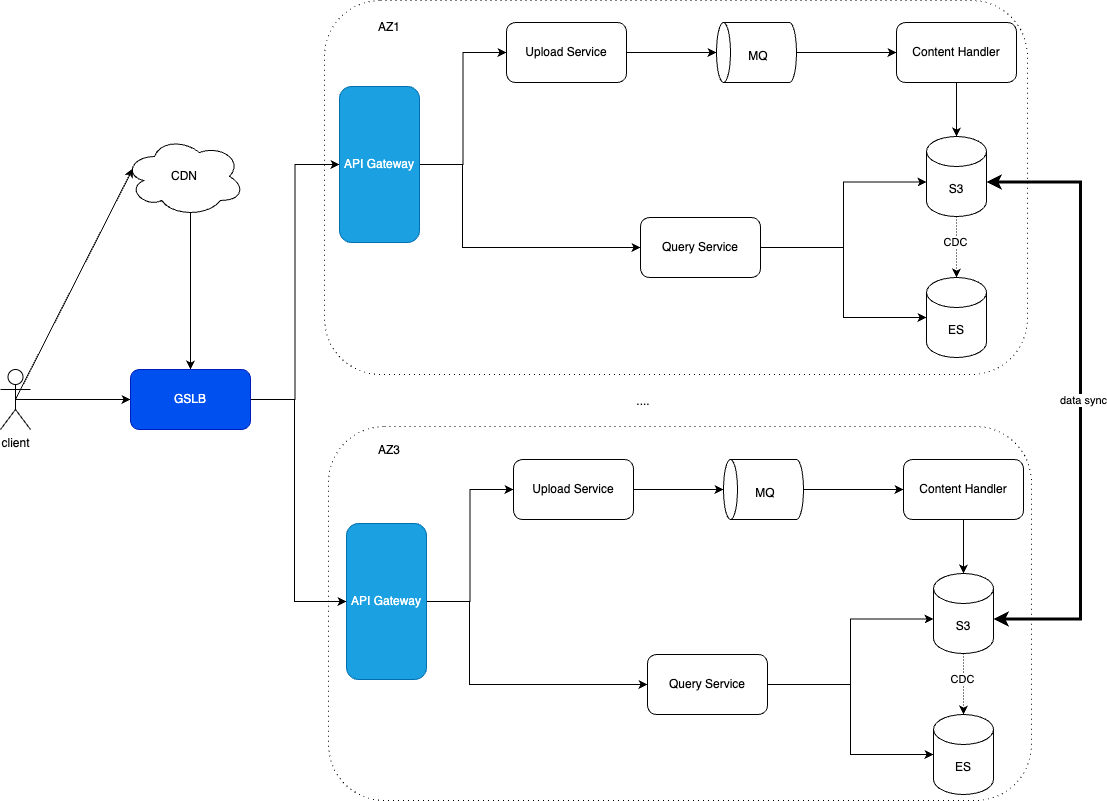

The diagram above was exported from draw.io. Its source (the exported page's mxGraphModel, read from the mxfile embedded in the PNG):
<mxGraphModel dx="1242" dy="907" grid="0" gridSize="10" guides="1" tooltips="1" connect="1" arrows="1" fold="1" page="1" pageScale="1" pageWidth="2339" pageHeight="3300" math="0" shadow="0">
  <root>
    <mxCell id="0" />
    <mxCell id="1" parent="0" />
    <mxCell id="Lu_EDnUn7zhn--H4lVTt-49" value="" style="rounded=1;whiteSpace=wrap;html=1;dashed=1;dashPattern=1 4;" vertex="1" parent="1">
      <mxGeometry x="420" y="495" width="703" height="374" as="geometry" />
    </mxCell>
    <mxCell id="Lu_EDnUn7zhn--H4lVTt-48" value="" style="rounded=1;whiteSpace=wrap;html=1;dashed=1;dashPattern=1 4;" vertex="1" parent="1">
      <mxGeometry x="424" y="921" width="703" height="374" as="geometry" />
    </mxCell>
    <mxCell id="Lu_EDnUn7zhn--H4lVTt-1" value="Upload Service" style="rounded=1;whiteSpace=wrap;html=1;" vertex="1" parent="1">
      <mxGeometry x="602" y="517" width="120" height="60" as="geometry" />
    </mxCell>
    <mxCell id="Lu_EDnUn7zhn--H4lVTt-7" style="edgeStyle=orthogonalEdgeStyle;rounded=0;orthogonalLoop=1;jettySize=auto;html=1;exitX=0.5;exitY=1;exitDx=0;exitDy=0;exitPerimeter=0;entryX=0;entryY=0.5;entryDx=0;entryDy=0;" edge="1" parent="1" source="Lu_EDnUn7zhn--H4lVTt-2" target="Lu_EDnUn7zhn--H4lVTt-4">
      <mxGeometry relative="1" as="geometry" />
    </mxCell>
    <mxCell id="Lu_EDnUn7zhn--H4lVTt-2" value="" style="shape=cylinder3;whiteSpace=wrap;html=1;boundedLbl=1;backgroundOutline=1;size=7;rotation=-90;" vertex="1" parent="1">
      <mxGeometry x="822" y="507" width="60" height="80" as="geometry" />
    </mxCell>
    <mxCell id="Lu_EDnUn7zhn--H4lVTt-11" style="edgeStyle=orthogonalEdgeStyle;rounded=0;orthogonalLoop=1;jettySize=auto;html=1;exitX=0.5;exitY=1;exitDx=0;exitDy=0;exitPerimeter=0;dashed=1;dashPattern=1 2;" edge="1" parent="1" source="Lu_EDnUn7zhn--H4lVTt-3">
      <mxGeometry relative="1" as="geometry">
        <mxPoint x="1052" y="772" as="targetPoint" />
      </mxGeometry>
    </mxCell>
    <mxCell id="Lu_EDnUn7zhn--H4lVTt-16" value="CDC" style="edgeLabel;html=1;align=center;verticalAlign=middle;resizable=0;points=[];" vertex="1" connectable="0" parent="Lu_EDnUn7zhn--H4lVTt-11">
      <mxGeometry x="-0.122" y="2" relative="1" as="geometry">
        <mxPoint x="-4" y="-2" as="offset" />
      </mxGeometry>
    </mxCell>
    <mxCell id="Lu_EDnUn7zhn--H4lVTt-3" value="" style="shape=cylinder3;whiteSpace=wrap;html=1;boundedLbl=1;backgroundOutline=1;size=15;" vertex="1" parent="1">
      <mxGeometry x="1022" y="631" width="60" height="80" as="geometry" />
    </mxCell>
    <mxCell id="Lu_EDnUn7zhn--H4lVTt-8" style="edgeStyle=orthogonalEdgeStyle;rounded=0;orthogonalLoop=1;jettySize=auto;html=1;exitX=0.5;exitY=1;exitDx=0;exitDy=0;" edge="1" parent="1" source="Lu_EDnUn7zhn--H4lVTt-4" target="Lu_EDnUn7zhn--H4lVTt-3">
      <mxGeometry relative="1" as="geometry" />
    </mxCell>
    <mxCell id="Lu_EDnUn7zhn--H4lVTt-4" value="Content Handler" style="rounded=1;whiteSpace=wrap;html=1;" vertex="1" parent="1">
      <mxGeometry x="992" y="517" width="120" height="60" as="geometry" />
    </mxCell>
    <mxCell id="Lu_EDnUn7zhn--H4lVTt-6" style="edgeStyle=orthogonalEdgeStyle;rounded=0;orthogonalLoop=1;jettySize=auto;html=1;exitX=1;exitY=0.5;exitDx=0;exitDy=0;entryX=0.5;entryY=0;entryDx=0;entryDy=0;entryPerimeter=0;" edge="1" parent="1" source="Lu_EDnUn7zhn--H4lVTt-1" target="Lu_EDnUn7zhn--H4lVTt-2">
      <mxGeometry relative="1" as="geometry" />
    </mxCell>
    <mxCell id="Lu_EDnUn7zhn--H4lVTt-9" value="MQ" style="text;html=1;align=center;verticalAlign=middle;whiteSpace=wrap;rounded=0;" vertex="1" parent="1">
      <mxGeometry x="824" y="536" width="60" height="30" as="geometry" />
    </mxCell>
    <mxCell id="Lu_EDnUn7zhn--H4lVTt-59" style="edgeStyle=orthogonalEdgeStyle;rounded=0;orthogonalLoop=1;jettySize=auto;html=1;exitX=1;exitY=0.25;exitDx=0;exitDy=0;entryX=1;entryY=0.25;entryDx=0;entryDy=0;startArrow=classic;startFill=1;strokeWidth=3;" edge="1" parent="1" source="Lu_EDnUn7zhn--H4lVTt-10" target="Lu_EDnUn7zhn--H4lVTt-39">
      <mxGeometry relative="1" as="geometry">
        <Array as="points">
          <mxPoint x="1176" y="677" />
          <mxPoint x="1176" y="1114" />
        </Array>
      </mxGeometry>
    </mxCell>
    <mxCell id="Lu_EDnUn7zhn--H4lVTt-60" value="data sync" style="edgeLabel;html=1;align=center;verticalAlign=middle;resizable=0;points=[];" vertex="1" connectable="0" parent="Lu_EDnUn7zhn--H4lVTt-59">
      <mxGeometry x="-0.0631" y="3" relative="1" as="geometry">
        <mxPoint x="-1" y="22" as="offset" />
      </mxGeometry>
    </mxCell>
    <mxCell id="Lu_EDnUn7zhn--H4lVTt-10" value="S3" style="text;html=1;align=center;verticalAlign=middle;whiteSpace=wrap;rounded=0;" vertex="1" parent="1">
      <mxGeometry x="1022" y="669" width="60" height="30" as="geometry" />
    </mxCell>
    <mxCell id="Lu_EDnUn7zhn--H4lVTt-12" value="ES" style="shape=cylinder3;whiteSpace=wrap;html=1;boundedLbl=1;backgroundOutline=1;size=15;" vertex="1" parent="1">
      <mxGeometry x="1022" y="772" width="60" height="80" as="geometry" />
    </mxCell>
    <mxCell id="Lu_EDnUn7zhn--H4lVTt-14" style="edgeStyle=orthogonalEdgeStyle;rounded=0;orthogonalLoop=1;jettySize=auto;html=1;exitX=1;exitY=0.5;exitDx=0;exitDy=0;" edge="1" parent="1" source="Lu_EDnUn7zhn--H4lVTt-13" target="Lu_EDnUn7zhn--H4lVTt-12">
      <mxGeometry relative="1" as="geometry" />
    </mxCell>
    <mxCell id="Lu_EDnUn7zhn--H4lVTt-15" style="edgeStyle=orthogonalEdgeStyle;rounded=0;orthogonalLoop=1;jettySize=auto;html=1;exitX=1;exitY=0.5;exitDx=0;exitDy=0;entryX=0;entryY=0.25;entryDx=0;entryDy=0;" edge="1" parent="1" source="Lu_EDnUn7zhn--H4lVTt-13" target="Lu_EDnUn7zhn--H4lVTt-10">
      <mxGeometry relative="1" as="geometry" />
    </mxCell>
    <mxCell id="Lu_EDnUn7zhn--H4lVTt-13" value="Query Service" style="rounded=1;whiteSpace=wrap;html=1;" vertex="1" parent="1">
      <mxGeometry x="736" y="712" width="120" height="60" as="geometry" />
    </mxCell>
    <mxCell id="Lu_EDnUn7zhn--H4lVTt-58" style="edgeStyle=orthogonalEdgeStyle;rounded=0;orthogonalLoop=1;jettySize=auto;html=1;exitX=0.55;exitY=0.95;exitDx=0;exitDy=0;exitPerimeter=0;entryX=0.5;entryY=0;entryDx=0;entryDy=0;" edge="1" parent="1" source="Lu_EDnUn7zhn--H4lVTt-18" target="Lu_EDnUn7zhn--H4lVTt-54">
      <mxGeometry relative="1" as="geometry" />
    </mxCell>
    <mxCell id="Lu_EDnUn7zhn--H4lVTt-18" value="CDN" style="ellipse;shape=cloud;whiteSpace=wrap;html=1;" vertex="1" parent="1">
      <mxGeometry x="220" y="631" width="120" height="80" as="geometry" />
    </mxCell>
    <mxCell id="Lu_EDnUn7zhn--H4lVTt-20" style="edgeStyle=orthogonalEdgeStyle;rounded=0;orthogonalLoop=1;jettySize=auto;html=1;exitX=1;exitY=0.5;exitDx=0;exitDy=0;entryX=0;entryY=0.5;entryDx=0;entryDy=0;" edge="1" parent="1" source="Lu_EDnUn7zhn--H4lVTt-19" target="Lu_EDnUn7zhn--H4lVTt-1">
      <mxGeometry relative="1" as="geometry" />
    </mxCell>
    <mxCell id="Lu_EDnUn7zhn--H4lVTt-21" style="edgeStyle=orthogonalEdgeStyle;rounded=0;orthogonalLoop=1;jettySize=auto;html=1;exitX=1;exitY=0.5;exitDx=0;exitDy=0;entryX=0;entryY=0.5;entryDx=0;entryDy=0;" edge="1" parent="1" source="Lu_EDnUn7zhn--H4lVTt-19" target="Lu_EDnUn7zhn--H4lVTt-13">
      <mxGeometry relative="1" as="geometry">
        <Array as="points">
          <mxPoint x="558" y="659" />
          <mxPoint x="558" y="742" />
        </Array>
      </mxGeometry>
    </mxCell>
    <mxCell id="Lu_EDnUn7zhn--H4lVTt-19" value="API Gateway" style="rounded=1;whiteSpace=wrap;html=1;fillColor=#1ba1e2;fontColor=#ffffff;strokeColor=#006EAF;" vertex="1" parent="1">
      <mxGeometry x="435" y="581" width="80" height="156" as="geometry" />
    </mxCell>
    <mxCell id="Lu_EDnUn7zhn--H4lVTt-55" style="edgeStyle=orthogonalEdgeStyle;rounded=0;orthogonalLoop=1;jettySize=auto;html=1;exitX=0.5;exitY=0.5;exitDx=0;exitDy=0;exitPerimeter=0;entryX=0;entryY=0.5;entryDx=0;entryDy=0;" edge="1" parent="1" source="Lu_EDnUn7zhn--H4lVTt-22" target="Lu_EDnUn7zhn--H4lVTt-54">
      <mxGeometry relative="1" as="geometry" />
    </mxCell>
    <mxCell id="Lu_EDnUn7zhn--H4lVTt-22" value="client" style="shape=umlActor;verticalLabelPosition=bottom;verticalAlign=top;html=1;outlineConnect=0;" vertex="1" parent="1">
      <mxGeometry x="96" y="864" width="30" height="60" as="geometry" />
    </mxCell>
    <mxCell id="Lu_EDnUn7zhn--H4lVTt-24" style="rounded=0;orthogonalLoop=1;jettySize=auto;html=1;exitX=0.5;exitY=0.5;exitDx=0;exitDy=0;exitPerimeter=0;entryX=0.07;entryY=0.4;entryDx=0;entryDy=0;entryPerimeter=0;" edge="1" parent="1" source="Lu_EDnUn7zhn--H4lVTt-22" target="Lu_EDnUn7zhn--H4lVTt-18">
      <mxGeometry relative="1" as="geometry" />
    </mxCell>
    <mxCell id="Lu_EDnUn7zhn--H4lVTt-29" value="Upload Service" style="rounded=1;whiteSpace=wrap;html=1;" vertex="1" parent="1">
      <mxGeometry x="609" y="954" width="120" height="60" as="geometry" />
    </mxCell>
    <mxCell id="Lu_EDnUn7zhn--H4lVTt-30" style="edgeStyle=orthogonalEdgeStyle;rounded=0;orthogonalLoop=1;jettySize=auto;html=1;exitX=0.5;exitY=1;exitDx=0;exitDy=0;exitPerimeter=0;entryX=0;entryY=0.5;entryDx=0;entryDy=0;" edge="1" parent="1" source="Lu_EDnUn7zhn--H4lVTt-31" target="Lu_EDnUn7zhn--H4lVTt-36">
      <mxGeometry relative="1" as="geometry" />
    </mxCell>
    <mxCell id="Lu_EDnUn7zhn--H4lVTt-31" value="" style="shape=cylinder3;whiteSpace=wrap;html=1;boundedLbl=1;backgroundOutline=1;size=7;rotation=-90;" vertex="1" parent="1">
      <mxGeometry x="829" y="944" width="60" height="80" as="geometry" />
    </mxCell>
    <mxCell id="Lu_EDnUn7zhn--H4lVTt-32" style="edgeStyle=orthogonalEdgeStyle;rounded=0;orthogonalLoop=1;jettySize=auto;html=1;exitX=0.5;exitY=1;exitDx=0;exitDy=0;exitPerimeter=0;dashed=1;dashPattern=1 2;" edge="1" parent="1" source="Lu_EDnUn7zhn--H4lVTt-34">
      <mxGeometry relative="1" as="geometry">
        <mxPoint x="1059" y="1209" as="targetPoint" />
      </mxGeometry>
    </mxCell>
    <mxCell id="Lu_EDnUn7zhn--H4lVTt-33" value="CDC" style="edgeLabel;html=1;align=center;verticalAlign=middle;resizable=0;points=[];" vertex="1" connectable="0" parent="Lu_EDnUn7zhn--H4lVTt-32">
      <mxGeometry x="-0.122" y="2" relative="1" as="geometry">
        <mxPoint x="-4" y="-2" as="offset" />
      </mxGeometry>
    </mxCell>
    <mxCell id="Lu_EDnUn7zhn--H4lVTt-34" value="" style="shape=cylinder3;whiteSpace=wrap;html=1;boundedLbl=1;backgroundOutline=1;size=15;" vertex="1" parent="1">
      <mxGeometry x="1029" y="1068" width="60" height="80" as="geometry" />
    </mxCell>
    <mxCell id="Lu_EDnUn7zhn--H4lVTt-35" style="edgeStyle=orthogonalEdgeStyle;rounded=0;orthogonalLoop=1;jettySize=auto;html=1;exitX=0.5;exitY=1;exitDx=0;exitDy=0;" edge="1" parent="1" source="Lu_EDnUn7zhn--H4lVTt-36" target="Lu_EDnUn7zhn--H4lVTt-34">
      <mxGeometry relative="1" as="geometry" />
    </mxCell>
    <mxCell id="Lu_EDnUn7zhn--H4lVTt-36" value="Content Handler" style="rounded=1;whiteSpace=wrap;html=1;" vertex="1" parent="1">
      <mxGeometry x="999" y="954" width="120" height="60" as="geometry" />
    </mxCell>
    <mxCell id="Lu_EDnUn7zhn--H4lVTt-37" style="edgeStyle=orthogonalEdgeStyle;rounded=0;orthogonalLoop=1;jettySize=auto;html=1;exitX=1;exitY=0.5;exitDx=0;exitDy=0;entryX=0.5;entryY=0;entryDx=0;entryDy=0;entryPerimeter=0;" edge="1" parent="1" source="Lu_EDnUn7zhn--H4lVTt-29" target="Lu_EDnUn7zhn--H4lVTt-31">
      <mxGeometry relative="1" as="geometry" />
    </mxCell>
    <mxCell id="Lu_EDnUn7zhn--H4lVTt-38" value="MQ" style="text;html=1;align=center;verticalAlign=middle;whiteSpace=wrap;rounded=0;" vertex="1" parent="1">
      <mxGeometry x="831" y="973" width="60" height="30" as="geometry" />
    </mxCell>
    <mxCell id="Lu_EDnUn7zhn--H4lVTt-39" value="S3" style="text;html=1;align=center;verticalAlign=middle;whiteSpace=wrap;rounded=0;" vertex="1" parent="1">
      <mxGeometry x="1029" y="1106" width="60" height="30" as="geometry" />
    </mxCell>
    <mxCell id="Lu_EDnUn7zhn--H4lVTt-40" value="ES" style="shape=cylinder3;whiteSpace=wrap;html=1;boundedLbl=1;backgroundOutline=1;size=15;" vertex="1" parent="1">
      <mxGeometry x="1029" y="1209" width="60" height="80" as="geometry" />
    </mxCell>
    <mxCell id="Lu_EDnUn7zhn--H4lVTt-41" style="edgeStyle=orthogonalEdgeStyle;rounded=0;orthogonalLoop=1;jettySize=auto;html=1;exitX=1;exitY=0.5;exitDx=0;exitDy=0;" edge="1" parent="1" source="Lu_EDnUn7zhn--H4lVTt-43" target="Lu_EDnUn7zhn--H4lVTt-40">
      <mxGeometry relative="1" as="geometry" />
    </mxCell>
    <mxCell id="Lu_EDnUn7zhn--H4lVTt-42" style="edgeStyle=orthogonalEdgeStyle;rounded=0;orthogonalLoop=1;jettySize=auto;html=1;exitX=1;exitY=0.5;exitDx=0;exitDy=0;entryX=0;entryY=0.25;entryDx=0;entryDy=0;" edge="1" parent="1" source="Lu_EDnUn7zhn--H4lVTt-43" target="Lu_EDnUn7zhn--H4lVTt-39">
      <mxGeometry relative="1" as="geometry" />
    </mxCell>
    <mxCell id="Lu_EDnUn7zhn--H4lVTt-43" value="Query Service" style="rounded=1;whiteSpace=wrap;html=1;" vertex="1" parent="1">
      <mxGeometry x="743" y="1149" width="120" height="60" as="geometry" />
    </mxCell>
    <mxCell id="Lu_EDnUn7zhn--H4lVTt-44" style="edgeStyle=orthogonalEdgeStyle;rounded=0;orthogonalLoop=1;jettySize=auto;html=1;exitX=1;exitY=0.5;exitDx=0;exitDy=0;entryX=0;entryY=0.5;entryDx=0;entryDy=0;" edge="1" parent="1" source="Lu_EDnUn7zhn--H4lVTt-46" target="Lu_EDnUn7zhn--H4lVTt-29">
      <mxGeometry relative="1" as="geometry" />
    </mxCell>
    <mxCell id="Lu_EDnUn7zhn--H4lVTt-45" style="edgeStyle=orthogonalEdgeStyle;rounded=0;orthogonalLoop=1;jettySize=auto;html=1;exitX=1;exitY=0.5;exitDx=0;exitDy=0;entryX=0;entryY=0.5;entryDx=0;entryDy=0;" edge="1" parent="1" source="Lu_EDnUn7zhn--H4lVTt-46" target="Lu_EDnUn7zhn--H4lVTt-43">
      <mxGeometry relative="1" as="geometry">
        <Array as="points">
          <mxPoint x="565" y="1096" />
          <mxPoint x="565" y="1179" />
        </Array>
      </mxGeometry>
    </mxCell>
    <mxCell id="Lu_EDnUn7zhn--H4lVTt-46" value="API Gateway" style="rounded=1;whiteSpace=wrap;html=1;fillColor=#1ba1e2;fontColor=#ffffff;strokeColor=#006EAF;" vertex="1" parent="1">
      <mxGeometry x="442" y="1018" width="80" height="156" as="geometry" />
    </mxCell>
    <mxCell id="Lu_EDnUn7zhn--H4lVTt-51" value="AZ1" style="text;html=1;align=center;verticalAlign=middle;whiteSpace=wrap;rounded=0;" vertex="1" parent="1">
      <mxGeometry x="455" y="507" width="60" height="30" as="geometry" />
    </mxCell>
    <mxCell id="Lu_EDnUn7zhn--H4lVTt-52" value="...." style="text;html=1;align=center;verticalAlign=middle;whiteSpace=wrap;rounded=0;" vertex="1" parent="1">
      <mxGeometry x="709" y="881" width="60" height="30" as="geometry" />
    </mxCell>
    <mxCell id="Lu_EDnUn7zhn--H4lVTt-53" value="AZ3" style="text;html=1;align=center;verticalAlign=middle;whiteSpace=wrap;rounded=0;" vertex="1" parent="1">
      <mxGeometry x="455" y="930" width="60" height="30" as="geometry" />
    </mxCell>
    <mxCell id="Lu_EDnUn7zhn--H4lVTt-56" style="edgeStyle=orthogonalEdgeStyle;rounded=0;orthogonalLoop=1;jettySize=auto;html=1;exitX=1;exitY=0.5;exitDx=0;exitDy=0;entryX=0;entryY=0.5;entryDx=0;entryDy=0;" edge="1" parent="1" source="Lu_EDnUn7zhn--H4lVTt-54" target="Lu_EDnUn7zhn--H4lVTt-19">
      <mxGeometry relative="1" as="geometry" />
    </mxCell>
    <mxCell id="Lu_EDnUn7zhn--H4lVTt-57" style="edgeStyle=orthogonalEdgeStyle;rounded=0;orthogonalLoop=1;jettySize=auto;html=1;exitX=1;exitY=0.5;exitDx=0;exitDy=0;entryX=0;entryY=0.5;entryDx=0;entryDy=0;" edge="1" parent="1" source="Lu_EDnUn7zhn--H4lVTt-54" target="Lu_EDnUn7zhn--H4lVTt-46">
      <mxGeometry relative="1" as="geometry">
        <Array as="points">
          <mxPoint x="390" y="894" />
          <mxPoint x="390" y="1096" />
        </Array>
      </mxGeometry>
    </mxCell>
    <mxCell id="Lu_EDnUn7zhn--H4lVTt-54" value="GSLB" style="rounded=1;whiteSpace=wrap;html=1;fillColor=#0050ef;fontColor=#ffffff;strokeColor=#001DBC;" vertex="1" parent="1">
      <mxGeometry x="226" y="864" width="120" height="60" as="geometry" />
    </mxCell>
  </root>
</mxGraphModel>